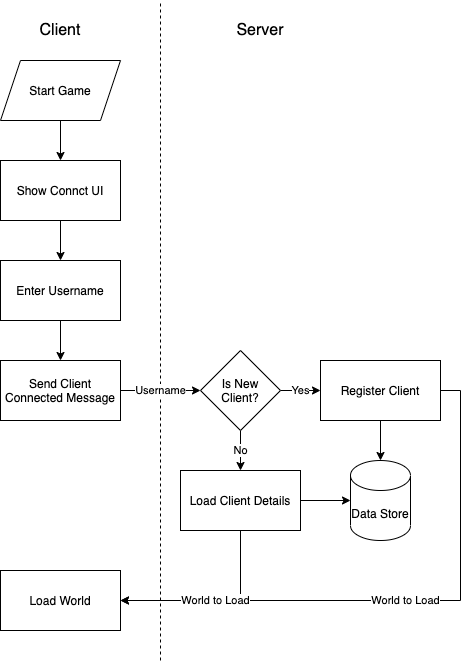

The diagram above was exported from draw.io. Its source (the exported page's mxGraphModel, read from the mxfile embedded in the PNG):
<mxGraphModel dx="898" dy="400" grid="1" gridSize="10" guides="1" tooltips="1" connect="1" arrows="1" fold="1" page="1" pageScale="1" pageWidth="827" pageHeight="1169" math="0" shadow="0">
  <root>
    <mxCell id="0" />
    <mxCell id="1" parent="0" />
    <mxCell id="2" value="&lt;font style=&quot;font-size: 16px&quot;&gt;Client&lt;/font&gt;" style="text;html=1;strokeColor=none;fillColor=none;align=center;verticalAlign=middle;whiteSpace=wrap;rounded=0;" parent="1" vertex="1">
      <mxGeometry x="60" y="20" width="40" height="20" as="geometry" />
    </mxCell>
    <mxCell id="3" value="&lt;font style=&quot;font-size: 16px&quot;&gt;Server&lt;/font&gt;" style="text;html=1;strokeColor=none;fillColor=none;align=center;verticalAlign=middle;whiteSpace=wrap;rounded=0;" parent="1" vertex="1">
      <mxGeometry x="260" y="20" width="40" height="20" as="geometry" />
    </mxCell>
    <mxCell id="4" value="" style="endArrow=none;dashed=1;html=1;" parent="1" edge="1">
      <mxGeometry width="50" height="50" relative="1" as="geometry">
        <mxPoint x="180" y="660" as="sourcePoint" />
        <mxPoint x="180" as="targetPoint" />
      </mxGeometry>
    </mxCell>
    <mxCell id="26" value="" style="edgeStyle=orthogonalEdgeStyle;rounded=0;orthogonalLoop=1;jettySize=auto;html=1;" parent="1" source="5" target="25" edge="1">
      <mxGeometry relative="1" as="geometry" />
    </mxCell>
    <mxCell id="5" value="Start Game" style="shape=parallelogram;perimeter=parallelogramPerimeter;whiteSpace=wrap;html=1;fixedSize=1;" parent="1" vertex="1">
      <mxGeometry x="20" y="60" width="120" height="60" as="geometry" />
    </mxCell>
    <mxCell id="11" value="" style="edgeStyle=orthogonalEdgeStyle;rounded=0;orthogonalLoop=1;jettySize=auto;html=1;" parent="1" source="7" target="8" edge="1">
      <mxGeometry relative="1" as="geometry" />
    </mxCell>
    <mxCell id="7" value="Enter Username" style="rounded=0;whiteSpace=wrap;html=1;" parent="1" vertex="1">
      <mxGeometry x="20" y="260" width="120" height="60" as="geometry" />
    </mxCell>
    <mxCell id="12" value="Username" style="edgeStyle=orthogonalEdgeStyle;rounded=0;orthogonalLoop=1;jettySize=auto;html=1;" parent="1" source="8" edge="1">
      <mxGeometry relative="1" as="geometry">
        <mxPoint x="220" y="390" as="targetPoint" />
      </mxGeometry>
    </mxCell>
    <mxCell id="8" value="Send Client Connected Message" style="rounded=0;whiteSpace=wrap;html=1;" parent="1" vertex="1">
      <mxGeometry x="20" y="360" width="120" height="60" as="geometry" />
    </mxCell>
    <mxCell id="23" style="edgeStyle=orthogonalEdgeStyle;rounded=0;orthogonalLoop=1;jettySize=auto;html=1;exitX=1;exitY=0.5;exitDx=0;exitDy=0;entryX=0;entryY=0.5;entryDx=0;entryDy=0;entryPerimeter=0;" parent="1" source="13" target="14" edge="1">
      <mxGeometry relative="1" as="geometry" />
    </mxCell>
    <mxCell id="13" value="Load Client Details" style="rounded=0;whiteSpace=wrap;html=1;" parent="1" vertex="1">
      <mxGeometry x="200" y="470" width="120" height="60" as="geometry" />
    </mxCell>
    <mxCell id="14" value="Data Store" style="shape=cylinder3;whiteSpace=wrap;html=1;boundedLbl=1;backgroundOutline=1;size=15;" parent="1" vertex="1">
      <mxGeometry x="370" y="460" width="60" height="80" as="geometry" />
    </mxCell>
    <mxCell id="17" value="Yes" style="edgeStyle=orthogonalEdgeStyle;rounded=0;orthogonalLoop=1;jettySize=auto;html=1;" parent="1" target="16" edge="1">
      <mxGeometry relative="1" as="geometry">
        <mxPoint x="300" y="390" as="sourcePoint" />
      </mxGeometry>
    </mxCell>
    <mxCell id="18" value="No" style="edgeStyle=orthogonalEdgeStyle;rounded=0;orthogonalLoop=1;jettySize=auto;html=1;" parent="1" target="13" edge="1">
      <mxGeometry relative="1" as="geometry">
        <mxPoint x="260" y="430" as="sourcePoint" />
      </mxGeometry>
    </mxCell>
    <mxCell id="15" value="Is New&lt;br&gt;Client?" style="rhombus;whiteSpace=wrap;html=1;" parent="1" vertex="1">
      <mxGeometry x="220" y="350" width="80" height="80" as="geometry" />
    </mxCell>
    <mxCell id="21" value="World to Load" style="edgeStyle=orthogonalEdgeStyle;rounded=0;orthogonalLoop=1;jettySize=auto;html=1;exitX=1;exitY=0.5;exitDx=0;exitDy=0;entryX=1;entryY=0.5;entryDx=0;entryDy=0;" parent="1" source="16" target="19" edge="1">
      <mxGeometry relative="1" as="geometry">
        <mxPoint x="180" y="640" as="targetPoint" />
      </mxGeometry>
    </mxCell>
    <mxCell id="22" style="edgeStyle=orthogonalEdgeStyle;rounded=0;orthogonalLoop=1;jettySize=auto;html=1;exitX=0.5;exitY=1;exitDx=0;exitDy=0;entryX=0.5;entryY=0;entryDx=0;entryDy=0;entryPerimeter=0;" parent="1" source="16" target="14" edge="1">
      <mxGeometry relative="1" as="geometry" />
    </mxCell>
    <mxCell id="16" value="Register Client" style="rounded=0;whiteSpace=wrap;html=1;" parent="1" vertex="1">
      <mxGeometry x="340" y="360" width="120" height="60" as="geometry" />
    </mxCell>
    <mxCell id="19" value="Load World" style="rounded=0;whiteSpace=wrap;html=1;" parent="1" vertex="1">
      <mxGeometry x="20" y="570" width="120" height="60" as="geometry" />
    </mxCell>
    <mxCell id="20" value="World to Load" style="edgeStyle=orthogonalEdgeStyle;rounded=0;orthogonalLoop=1;jettySize=auto;html=1;exitX=0.5;exitY=1;exitDx=0;exitDy=0;entryX=1;entryY=0.5;entryDx=0;entryDy=0;" parent="1" source="13" target="19" edge="1">
      <mxGeometry relative="1" as="geometry" />
    </mxCell>
    <mxCell id="27" value="" style="edgeStyle=orthogonalEdgeStyle;rounded=0;orthogonalLoop=1;jettySize=auto;html=1;" parent="1" source="25" target="7" edge="1">
      <mxGeometry relative="1" as="geometry" />
    </mxCell>
    <mxCell id="25" value="Show Connct UI" style="rounded=0;whiteSpace=wrap;html=1;" parent="1" vertex="1">
      <mxGeometry x="20" y="160" width="120" height="60" as="geometry" />
    </mxCell>
  </root>
</mxGraphModel>